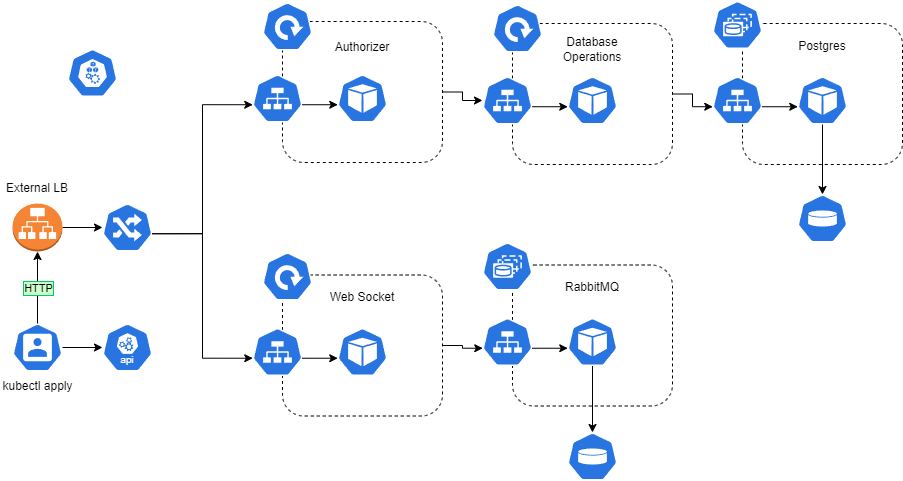

The diagram above was exported from draw.io. Its source (the exported page's mxGraphModel, read from the mxfile embedded in the PNG):
<mxGraphModel dx="1050" dy="557" grid="1" gridSize="10" guides="1" tooltips="1" connect="1" arrows="1" fold="1" page="1" pageScale="1" pageWidth="1100" pageHeight="850" math="0" shadow="0">
  <root>
    <mxCell id="0" />
    <mxCell id="1" parent="0" />
    <mxCell id="qE9vs_mjl50q9V88WCgf-3" style="edgeStyle=orthogonalEdgeStyle;rounded=0;orthogonalLoop=1;jettySize=auto;html=1;" edge="1" parent="1" source="qE9vs_mjl50q9V88WCgf-1" target="qE9vs_mjl50q9V88WCgf-2">
      <mxGeometry relative="1" as="geometry" />
    </mxCell>
    <mxCell id="qE9vs_mjl50q9V88WCgf-1" value="" style="aspect=fixed;sketch=0;html=1;dashed=0;whitespace=wrap;verticalLabelPosition=bottom;verticalAlign=top;fillColor=#2875E2;strokeColor=#ffffff;points=[[0.005,0.63,0],[0.1,0.2,0],[0.9,0.2,0],[0.5,0,0],[0.995,0.63,0],[0.72,0.99,0],[0.5,1,0],[0.28,0.99,0]];shape=mxgraph.kubernetes.icon2;prIcon=user" vertex="1" parent="1">
      <mxGeometry x="130" y="331" width="50" height="48" as="geometry" />
    </mxCell>
    <mxCell id="qE9vs_mjl50q9V88WCgf-2" value="" style="aspect=fixed;sketch=0;html=1;dashed=0;whitespace=wrap;verticalLabelPosition=bottom;verticalAlign=top;fillColor=#2875E2;strokeColor=#ffffff;points=[[0.005,0.63,0],[0.1,0.2,0],[0.9,0.2,0],[0.5,0,0],[0.995,0.63,0],[0.72,0.99,0],[0.5,1,0],[0.28,0.99,0]];shape=mxgraph.kubernetes.icon2;kubernetesLabel=1;prIcon=api" vertex="1" parent="1">
      <mxGeometry x="220" y="331" width="50" height="48" as="geometry" />
    </mxCell>
    <mxCell id="qE9vs_mjl50q9V88WCgf-10" style="edgeStyle=orthogonalEdgeStyle;rounded=0;orthogonalLoop=1;jettySize=auto;html=1;exitX=1;exitY=0.5;exitDx=0;exitDy=0;exitPerimeter=0;" edge="1" parent="1" source="qE9vs_mjl50q9V88WCgf-4" target="qE9vs_mjl50q9V88WCgf-9">
      <mxGeometry relative="1" as="geometry" />
    </mxCell>
    <mxCell id="qE9vs_mjl50q9V88WCgf-4" value="" style="outlineConnect=0;dashed=0;verticalLabelPosition=bottom;verticalAlign=top;align=center;html=1;shape=mxgraph.aws3.application_load_balancer;fillColor=#F58534;gradientColor=none;" vertex="1" parent="1">
      <mxGeometry x="130" y="211" width="50" height="48" as="geometry" />
    </mxCell>
    <mxCell id="qE9vs_mjl50q9V88WCgf-5" style="edgeStyle=orthogonalEdgeStyle;rounded=0;orthogonalLoop=1;jettySize=auto;html=1;exitX=0.5;exitY=0;exitDx=0;exitDy=0;exitPerimeter=0;entryX=0.5;entryY=1;entryDx=0;entryDy=0;entryPerimeter=0;" edge="1" parent="1" source="qE9vs_mjl50q9V88WCgf-1" target="qE9vs_mjl50q9V88WCgf-4">
      <mxGeometry relative="1" as="geometry" />
    </mxCell>
    <mxCell id="qE9vs_mjl50q9V88WCgf-6" value="HTTP" style="edgeLabel;html=1;align=center;verticalAlign=middle;resizable=0;points=[];labelBackgroundColor=#CCFFCC;labelBorderColor=#00CC66;" vertex="1" connectable="0" parent="qE9vs_mjl50q9V88WCgf-5">
      <mxGeometry relative="1" as="geometry">
        <mxPoint as="offset" />
      </mxGeometry>
    </mxCell>
    <mxCell id="qE9vs_mjl50q9V88WCgf-7" value="kubectl apply" style="text;html=1;align=center;verticalAlign=middle;whiteSpace=wrap;rounded=0;" vertex="1" parent="1">
      <mxGeometry x="117.5" y="379" width="75" height="30" as="geometry" />
    </mxCell>
    <mxCell id="qE9vs_mjl50q9V88WCgf-8" value="External&amp;nbsp;&lt;span style=&quot;background-color: initial;&quot;&gt;LB&lt;/span&gt;" style="text;html=1;align=center;verticalAlign=middle;whiteSpace=wrap;rounded=0;" vertex="1" parent="1">
      <mxGeometry x="125" y="181" width="60" height="30" as="geometry" />
    </mxCell>
    <mxCell id="qE9vs_mjl50q9V88WCgf-9" value="" style="aspect=fixed;sketch=0;html=1;dashed=0;whitespace=wrap;verticalLabelPosition=bottom;verticalAlign=top;fillColor=#2875E2;strokeColor=#ffffff;points=[[0.005,0.63,0],[0.1,0.2,0],[0.9,0.2,0],[0.5,0,0],[0.995,0.63,0],[0.72,0.99,0],[0.5,1,0],[0.28,0.99,0]];shape=mxgraph.kubernetes.icon2;prIcon=ing" vertex="1" parent="1">
      <mxGeometry x="220" y="211" width="50" height="48" as="geometry" />
    </mxCell>
    <mxCell id="qE9vs_mjl50q9V88WCgf-13" style="edgeStyle=orthogonalEdgeStyle;rounded=0;orthogonalLoop=1;jettySize=auto;html=1;exitX=0.995;exitY=0.63;exitDx=0;exitDy=0;exitPerimeter=0;entryX=0.005;entryY=0.63;entryDx=0;entryDy=0;entryPerimeter=0;" edge="1" parent="1" source="qE9vs_mjl50q9V88WCgf-9" target="qE9vs_mjl50q9V88WCgf-11">
      <mxGeometry relative="1" as="geometry" />
    </mxCell>
    <mxCell id="qE9vs_mjl50q9V88WCgf-52" style="edgeStyle=orthogonalEdgeStyle;rounded=0;orthogonalLoop=1;jettySize=auto;html=1;exitX=1;exitY=0.5;exitDx=0;exitDy=0;" edge="1" parent="1" source="qE9vs_mjl50q9V88WCgf-14" target="qE9vs_mjl50q9V88WCgf-47">
      <mxGeometry relative="1" as="geometry" />
    </mxCell>
    <mxCell id="qE9vs_mjl50q9V88WCgf-14" value="" style="rounded=1;whiteSpace=wrap;html=1;dashed=1;" vertex="1" parent="1">
      <mxGeometry x="400" y="29" width="160" height="141" as="geometry" />
    </mxCell>
    <mxCell id="qE9vs_mjl50q9V88WCgf-11" value="" style="aspect=fixed;sketch=0;html=1;dashed=0;whitespace=wrap;verticalLabelPosition=bottom;verticalAlign=top;fillColor=#2875E2;strokeColor=#ffffff;points=[[0.005,0.63,0],[0.1,0.2,0],[0.9,0.2,0],[0.5,0,0],[0.995,0.63,0],[0.72,0.99,0],[0.5,1,0],[0.28,0.99,0]];shape=mxgraph.kubernetes.icon2;prIcon=svc" vertex="1" parent="1">
      <mxGeometry x="370" y="82" width="50" height="48" as="geometry" />
    </mxCell>
    <mxCell id="qE9vs_mjl50q9V88WCgf-16" value="" style="aspect=fixed;sketch=0;html=1;dashed=0;whitespace=wrap;verticalLabelPosition=bottom;verticalAlign=top;fillColor=#2875E2;strokeColor=#ffffff;points=[[0.005,0.63,0],[0.1,0.2,0],[0.9,0.2,0],[0.5,0,0],[0.995,0.63,0],[0.72,0.99,0],[0.5,1,0],[0.28,0.99,0]];shape=mxgraph.kubernetes.icon2;prIcon=deploy" vertex="1" parent="1">
      <mxGeometry x="380" y="10" width="50" height="48" as="geometry" />
    </mxCell>
    <mxCell id="qE9vs_mjl50q9V88WCgf-17" value="Authorizer" style="text;html=1;align=center;verticalAlign=middle;whiteSpace=wrap;rounded=0;" vertex="1" parent="1">
      <mxGeometry x="450" y="40" width="60" height="30" as="geometry" />
    </mxCell>
    <mxCell id="qE9vs_mjl50q9V88WCgf-18" value="" style="aspect=fixed;sketch=0;html=1;dashed=0;whitespace=wrap;verticalLabelPosition=bottom;verticalAlign=top;fillColor=#2875E2;strokeColor=#ffffff;points=[[0.005,0.63,0],[0.1,0.2,0],[0.9,0.2,0],[0.5,0,0],[0.995,0.63,0],[0.72,0.99,0],[0.5,1,0],[0.28,0.99,0]];shape=mxgraph.kubernetes.icon2;prIcon=pod" vertex="1" parent="1">
      <mxGeometry x="455" y="82" width="50" height="48" as="geometry" />
    </mxCell>
    <mxCell id="qE9vs_mjl50q9V88WCgf-19" value="" style="rounded=1;whiteSpace=wrap;html=1;dashed=1;" vertex="1" parent="1">
      <mxGeometry x="400" y="282.5" width="160" height="141" as="geometry" />
    </mxCell>
    <mxCell id="qE9vs_mjl50q9V88WCgf-20" value="" style="aspect=fixed;sketch=0;html=1;dashed=0;whitespace=wrap;verticalLabelPosition=bottom;verticalAlign=top;fillColor=#2875E2;strokeColor=#ffffff;points=[[0.005,0.63,0],[0.1,0.2,0],[0.9,0.2,0],[0.5,0,0],[0.995,0.63,0],[0.72,0.99,0],[0.5,1,0],[0.28,0.99,0]];shape=mxgraph.kubernetes.icon2;prIcon=svc" vertex="1" parent="1">
      <mxGeometry x="370" y="335.5" width="50" height="48" as="geometry" />
    </mxCell>
    <mxCell id="qE9vs_mjl50q9V88WCgf-21" value="Web Socket" style="text;html=1;align=center;verticalAlign=middle;whiteSpace=wrap;rounded=0;" vertex="1" parent="1">
      <mxGeometry x="445" y="290" width="70" height="30" as="geometry" />
    </mxCell>
    <mxCell id="qE9vs_mjl50q9V88WCgf-22" value="" style="aspect=fixed;sketch=0;html=1;dashed=0;whitespace=wrap;verticalLabelPosition=bottom;verticalAlign=top;fillColor=#2875E2;strokeColor=#ffffff;points=[[0.005,0.63,0],[0.1,0.2,0],[0.9,0.2,0],[0.5,0,0],[0.995,0.63,0],[0.72,0.99,0],[0.5,1,0],[0.28,0.99,0]];shape=mxgraph.kubernetes.icon2;prIcon=pod" vertex="1" parent="1">
      <mxGeometry x="455" y="335.5" width="50" height="48" as="geometry" />
    </mxCell>
    <mxCell id="qE9vs_mjl50q9V88WCgf-23" style="edgeStyle=orthogonalEdgeStyle;rounded=0;orthogonalLoop=1;jettySize=auto;html=1;exitX=0.995;exitY=0.63;exitDx=0;exitDy=0;exitPerimeter=0;entryX=0.005;entryY=0.63;entryDx=0;entryDy=0;entryPerimeter=0;" edge="1" parent="1" source="qE9vs_mjl50q9V88WCgf-9" target="qE9vs_mjl50q9V88WCgf-20">
      <mxGeometry relative="1" as="geometry" />
    </mxCell>
    <mxCell id="qE9vs_mjl50q9V88WCgf-24" value="" style="aspect=fixed;sketch=0;html=1;dashed=0;whitespace=wrap;verticalLabelPosition=bottom;verticalAlign=top;fillColor=#2875E2;strokeColor=#ffffff;points=[[0.005,0.63,0],[0.1,0.2,0],[0.9,0.2,0],[0.5,0,0],[0.995,0.63,0],[0.72,0.99,0],[0.5,1,0],[0.28,0.99,0]];shape=mxgraph.kubernetes.icon2;prIcon=deploy" vertex="1" parent="1">
      <mxGeometry x="380" y="260" width="50" height="48" as="geometry" />
    </mxCell>
    <mxCell id="qE9vs_mjl50q9V88WCgf-25" value="" style="rounded=1;whiteSpace=wrap;html=1;dashed=1;" vertex="1" parent="1">
      <mxGeometry x="630" y="272.5" width="160" height="141" as="geometry" />
    </mxCell>
    <mxCell id="qE9vs_mjl50q9V88WCgf-26" value="" style="aspect=fixed;sketch=0;html=1;dashed=0;whitespace=wrap;verticalLabelPosition=bottom;verticalAlign=top;fillColor=#2875E2;strokeColor=#ffffff;points=[[0.005,0.63,0],[0.1,0.2,0],[0.9,0.2,0],[0.5,0,0],[0.995,0.63,0],[0.72,0.99,0],[0.5,1,0],[0.28,0.99,0]];shape=mxgraph.kubernetes.icon2;prIcon=svc" vertex="1" parent="1">
      <mxGeometry x="600" y="325.5" width="50" height="48" as="geometry" />
    </mxCell>
    <mxCell id="qE9vs_mjl50q9V88WCgf-27" value="RabbitMQ" style="text;html=1;align=center;verticalAlign=middle;whiteSpace=wrap;rounded=0;" vertex="1" parent="1">
      <mxGeometry x="675" y="280" width="70" height="30" as="geometry" />
    </mxCell>
    <mxCell id="qE9vs_mjl50q9V88WCgf-28" value="" style="aspect=fixed;sketch=0;html=1;dashed=0;whitespace=wrap;verticalLabelPosition=bottom;verticalAlign=top;fillColor=#2875E2;strokeColor=#ffffff;points=[[0.005,0.63,0],[0.1,0.2,0],[0.9,0.2,0],[0.5,0,0],[0.995,0.63,0],[0.72,0.99,0],[0.5,1,0],[0.28,0.99,0]];shape=mxgraph.kubernetes.icon2;prIcon=pod" vertex="1" parent="1">
      <mxGeometry x="685" y="325.5" width="50" height="48" as="geometry" />
    </mxCell>
    <mxCell id="qE9vs_mjl50q9V88WCgf-31" style="edgeStyle=orthogonalEdgeStyle;rounded=0;orthogonalLoop=1;jettySize=auto;html=1;exitX=1;exitY=0.5;exitDx=0;exitDy=0;entryX=0.005;entryY=0.63;entryDx=0;entryDy=0;entryPerimeter=0;" edge="1" parent="1" source="qE9vs_mjl50q9V88WCgf-19" target="qE9vs_mjl50q9V88WCgf-26">
      <mxGeometry relative="1" as="geometry" />
    </mxCell>
    <mxCell id="qE9vs_mjl50q9V88WCgf-32" value="" style="aspect=fixed;sketch=0;html=1;dashed=0;whitespace=wrap;verticalLabelPosition=bottom;verticalAlign=top;fillColor=#2875E2;strokeColor=#ffffff;points=[[0.005,0.63,0],[0.1,0.2,0],[0.9,0.2,0],[0.5,0,0],[0.995,0.63,0],[0.72,0.99,0],[0.5,1,0],[0.28,0.99,0]];shape=mxgraph.kubernetes.icon2;prIcon=sts" vertex="1" parent="1">
      <mxGeometry x="600" y="250" width="50" height="48" as="geometry" />
    </mxCell>
    <mxCell id="qE9vs_mjl50q9V88WCgf-33" value="" style="aspect=fixed;sketch=0;html=1;dashed=0;whitespace=wrap;verticalLabelPosition=bottom;verticalAlign=top;fillColor=#2875E2;strokeColor=#ffffff;points=[[0.005,0.63,0],[0.1,0.2,0],[0.9,0.2,0],[0.5,0,0],[0.995,0.63,0],[0.72,0.99,0],[0.5,1,0],[0.28,0.99,0]];shape=mxgraph.kubernetes.icon2;prIcon=vol" vertex="1" parent="1">
      <mxGeometry x="685" y="440" width="50" height="48" as="geometry" />
    </mxCell>
    <mxCell id="qE9vs_mjl50q9V88WCgf-34" style="edgeStyle=orthogonalEdgeStyle;rounded=0;orthogonalLoop=1;jettySize=auto;html=1;entryX=0.5;entryY=0;entryDx=0;entryDy=0;entryPerimeter=0;" edge="1" parent="1" source="qE9vs_mjl50q9V88WCgf-28" target="qE9vs_mjl50q9V88WCgf-33">
      <mxGeometry relative="1" as="geometry" />
    </mxCell>
    <mxCell id="qE9vs_mjl50q9V88WCgf-35" style="edgeStyle=orthogonalEdgeStyle;rounded=0;orthogonalLoop=1;jettySize=auto;html=1;exitX=0.995;exitY=0.63;exitDx=0;exitDy=0;exitPerimeter=0;entryX=0.005;entryY=0.63;entryDx=0;entryDy=0;entryPerimeter=0;" edge="1" parent="1" source="qE9vs_mjl50q9V88WCgf-11" target="qE9vs_mjl50q9V88WCgf-18">
      <mxGeometry relative="1" as="geometry" />
    </mxCell>
    <mxCell id="qE9vs_mjl50q9V88WCgf-36" style="edgeStyle=orthogonalEdgeStyle;rounded=0;orthogonalLoop=1;jettySize=auto;html=1;exitX=0.995;exitY=0.63;exitDx=0;exitDy=0;exitPerimeter=0;entryX=0.005;entryY=0.63;entryDx=0;entryDy=0;entryPerimeter=0;" edge="1" parent="1" source="qE9vs_mjl50q9V88WCgf-20" target="qE9vs_mjl50q9V88WCgf-22">
      <mxGeometry relative="1" as="geometry" />
    </mxCell>
    <mxCell id="qE9vs_mjl50q9V88WCgf-37" style="edgeStyle=orthogonalEdgeStyle;rounded=0;orthogonalLoop=1;jettySize=auto;html=1;exitX=0.995;exitY=0.63;exitDx=0;exitDy=0;exitPerimeter=0;entryX=0.005;entryY=0.63;entryDx=0;entryDy=0;entryPerimeter=0;" edge="1" parent="1" source="qE9vs_mjl50q9V88WCgf-26" target="qE9vs_mjl50q9V88WCgf-28">
      <mxGeometry relative="1" as="geometry" />
    </mxCell>
    <mxCell id="qE9vs_mjl50q9V88WCgf-38" value="" style="rounded=1;whiteSpace=wrap;html=1;dashed=1;" vertex="1" parent="1">
      <mxGeometry x="860" y="31" width="160" height="141" as="geometry" />
    </mxCell>
    <mxCell id="qE9vs_mjl50q9V88WCgf-39" value="" style="aspect=fixed;sketch=0;html=1;dashed=0;whitespace=wrap;verticalLabelPosition=bottom;verticalAlign=top;fillColor=#2875E2;strokeColor=#ffffff;points=[[0.005,0.63,0],[0.1,0.2,0],[0.9,0.2,0],[0.5,0,0],[0.995,0.63,0],[0.72,0.99,0],[0.5,1,0],[0.28,0.99,0]];shape=mxgraph.kubernetes.icon2;prIcon=svc" vertex="1" parent="1">
      <mxGeometry x="830" y="84" width="50" height="48" as="geometry" />
    </mxCell>
    <mxCell id="qE9vs_mjl50q9V88WCgf-40" value="Postgres" style="text;html=1;align=center;verticalAlign=middle;whiteSpace=wrap;rounded=0;" vertex="1" parent="1">
      <mxGeometry x="905" y="38.5" width="70" height="30" as="geometry" />
    </mxCell>
    <mxCell id="qE9vs_mjl50q9V88WCgf-41" value="" style="aspect=fixed;sketch=0;html=1;dashed=0;whitespace=wrap;verticalLabelPosition=bottom;verticalAlign=top;fillColor=#2875E2;strokeColor=#ffffff;points=[[0.005,0.63,0],[0.1,0.2,0],[0.9,0.2,0],[0.5,0,0],[0.995,0.63,0],[0.72,0.99,0],[0.5,1,0],[0.28,0.99,0]];shape=mxgraph.kubernetes.icon2;prIcon=pod" vertex="1" parent="1">
      <mxGeometry x="915" y="84" width="50" height="48" as="geometry" />
    </mxCell>
    <mxCell id="qE9vs_mjl50q9V88WCgf-42" value="" style="aspect=fixed;sketch=0;html=1;dashed=0;whitespace=wrap;verticalLabelPosition=bottom;verticalAlign=top;fillColor=#2875E2;strokeColor=#ffffff;points=[[0.005,0.63,0],[0.1,0.2,0],[0.9,0.2,0],[0.5,0,0],[0.995,0.63,0],[0.72,0.99,0],[0.5,1,0],[0.28,0.99,0]];shape=mxgraph.kubernetes.icon2;prIcon=sts" vertex="1" parent="1">
      <mxGeometry x="830" y="8.5" width="50" height="48" as="geometry" />
    </mxCell>
    <mxCell id="qE9vs_mjl50q9V88WCgf-43" value="" style="aspect=fixed;sketch=0;html=1;dashed=0;whitespace=wrap;verticalLabelPosition=bottom;verticalAlign=top;fillColor=#2875E2;strokeColor=#ffffff;points=[[0.005,0.63,0],[0.1,0.2,0],[0.9,0.2,0],[0.5,0,0],[0.995,0.63,0],[0.72,0.99,0],[0.5,1,0],[0.28,0.99,0]];shape=mxgraph.kubernetes.icon2;prIcon=vol" vertex="1" parent="1">
      <mxGeometry x="915" y="202" width="50" height="48" as="geometry" />
    </mxCell>
    <mxCell id="qE9vs_mjl50q9V88WCgf-44" style="edgeStyle=orthogonalEdgeStyle;rounded=0;orthogonalLoop=1;jettySize=auto;html=1;entryX=0.5;entryY=0;entryDx=0;entryDy=0;entryPerimeter=0;" edge="1" parent="1" source="qE9vs_mjl50q9V88WCgf-41" target="qE9vs_mjl50q9V88WCgf-43">
      <mxGeometry relative="1" as="geometry" />
    </mxCell>
    <mxCell id="qE9vs_mjl50q9V88WCgf-45" style="edgeStyle=orthogonalEdgeStyle;rounded=0;orthogonalLoop=1;jettySize=auto;html=1;exitX=0.995;exitY=0.63;exitDx=0;exitDy=0;exitPerimeter=0;entryX=0.005;entryY=0.63;entryDx=0;entryDy=0;entryPerimeter=0;" edge="1" parent="1" source="qE9vs_mjl50q9V88WCgf-39" target="qE9vs_mjl50q9V88WCgf-41">
      <mxGeometry relative="1" as="geometry" />
    </mxCell>
    <mxCell id="qE9vs_mjl50q9V88WCgf-46" value="" style="rounded=1;whiteSpace=wrap;html=1;dashed=1;" vertex="1" parent="1">
      <mxGeometry x="630" y="31" width="160" height="141" as="geometry" />
    </mxCell>
    <mxCell id="qE9vs_mjl50q9V88WCgf-47" value="" style="aspect=fixed;sketch=0;html=1;dashed=0;whitespace=wrap;verticalLabelPosition=bottom;verticalAlign=top;fillColor=#2875E2;strokeColor=#ffffff;points=[[0.005,0.63,0],[0.1,0.2,0],[0.9,0.2,0],[0.5,0,0],[0.995,0.63,0],[0.72,0.99,0],[0.5,1,0],[0.28,0.99,0]];shape=mxgraph.kubernetes.icon2;prIcon=svc" vertex="1" parent="1">
      <mxGeometry x="600" y="84" width="50" height="48" as="geometry" />
    </mxCell>
    <mxCell id="qE9vs_mjl50q9V88WCgf-48" value="" style="aspect=fixed;sketch=0;html=1;dashed=0;whitespace=wrap;verticalLabelPosition=bottom;verticalAlign=top;fillColor=#2875E2;strokeColor=#ffffff;points=[[0.005,0.63,0],[0.1,0.2,0],[0.9,0.2,0],[0.5,0,0],[0.995,0.63,0],[0.72,0.99,0],[0.5,1,0],[0.28,0.99,0]];shape=mxgraph.kubernetes.icon2;prIcon=deploy" vertex="1" parent="1">
      <mxGeometry x="610" y="12" width="50" height="48" as="geometry" />
    </mxCell>
    <mxCell id="qE9vs_mjl50q9V88WCgf-49" value="Database Operations" style="text;html=1;align=center;verticalAlign=middle;whiteSpace=wrap;rounded=0;" vertex="1" parent="1">
      <mxGeometry x="680" y="42" width="60" height="30" as="geometry" />
    </mxCell>
    <mxCell id="qE9vs_mjl50q9V88WCgf-50" value="" style="aspect=fixed;sketch=0;html=1;dashed=0;whitespace=wrap;verticalLabelPosition=bottom;verticalAlign=top;fillColor=#2875E2;strokeColor=#ffffff;points=[[0.005,0.63,0],[0.1,0.2,0],[0.9,0.2,0],[0.5,0,0],[0.995,0.63,0],[0.72,0.99,0],[0.5,1,0],[0.28,0.99,0]];shape=mxgraph.kubernetes.icon2;prIcon=pod" vertex="1" parent="1">
      <mxGeometry x="685" y="84" width="50" height="48" as="geometry" />
    </mxCell>
    <mxCell id="qE9vs_mjl50q9V88WCgf-51" style="edgeStyle=orthogonalEdgeStyle;rounded=0;orthogonalLoop=1;jettySize=auto;html=1;exitX=0.995;exitY=0.63;exitDx=0;exitDy=0;exitPerimeter=0;entryX=0.005;entryY=0.63;entryDx=0;entryDy=0;entryPerimeter=0;" edge="1" parent="1" source="qE9vs_mjl50q9V88WCgf-47" target="qE9vs_mjl50q9V88WCgf-50">
      <mxGeometry relative="1" as="geometry" />
    </mxCell>
    <mxCell id="qE9vs_mjl50q9V88WCgf-54" style="edgeStyle=orthogonalEdgeStyle;rounded=0;orthogonalLoop=1;jettySize=auto;html=1;exitX=1;exitY=0.5;exitDx=0;exitDy=0;entryX=0.005;entryY=0.63;entryDx=0;entryDy=0;entryPerimeter=0;" edge="1" parent="1" source="qE9vs_mjl50q9V88WCgf-46" target="qE9vs_mjl50q9V88WCgf-39">
      <mxGeometry relative="1" as="geometry" />
    </mxCell>
    <mxCell id="qE9vs_mjl50q9V88WCgf-55" value="" style="aspect=fixed;sketch=0;html=1;dashed=0;whitespace=wrap;verticalLabelPosition=bottom;verticalAlign=top;fillColor=#2875E2;strokeColor=#ffffff;points=[[0.005,0.63,0],[0.1,0.2,0],[0.9,0.2,0],[0.5,0,0],[0.995,0.63,0],[0.72,0.99,0],[0.5,1,0],[0.28,0.99,0]];shape=mxgraph.kubernetes.icon2;prIcon=k_proxy" vertex="1" parent="1">
      <mxGeometry x="185" y="56.5" width="50" height="48" as="geometry" />
    </mxCell>
  </root>
</mxGraphModel>